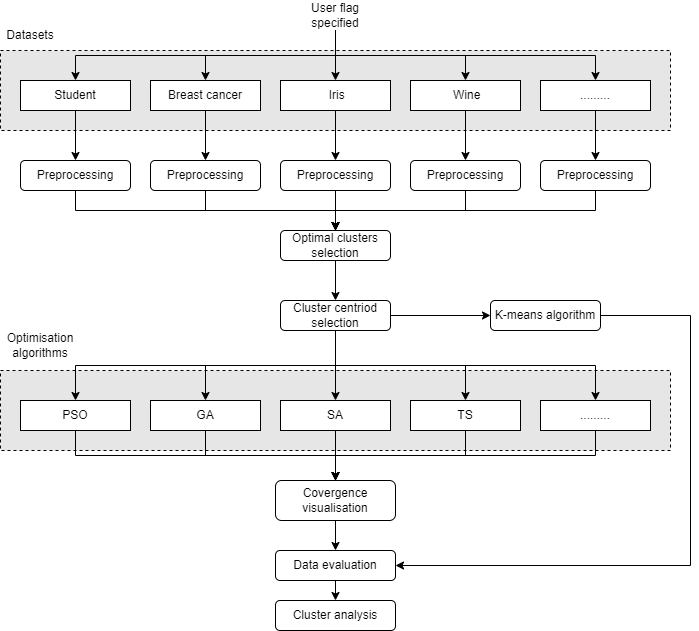

The diagram above was exported from draw.io. Its source (the exported page's mxGraphModel, read from the mxfile embedded in the PNG):
<mxGraphModel dx="1434" dy="738" grid="1" gridSize="10" guides="1" tooltips="1" connect="1" arrows="1" fold="1" page="1" pageScale="1" pageWidth="850" pageHeight="1100" math="0" shadow="0">
  <root>
    <mxCell id="0" />
    <mxCell id="1" parent="0" />
    <mxCell id="G9lmQ8Cx1Pv-nF00VjvS-25" value="" style="rounded=0;whiteSpace=wrap;html=1;fillColor=#E6E6E6;dashed=1;" parent="1" vertex="1">
      <mxGeometry x="80" y="160" width="670" height="80" as="geometry" />
    </mxCell>
    <mxCell id="G9lmQ8Cx1Pv-nF00VjvS-58" style="edgeStyle=orthogonalEdgeStyle;rounded=0;orthogonalLoop=1;jettySize=auto;html=1;exitX=0.5;exitY=1;exitDx=0;exitDy=0;entryX=0.5;entryY=0;entryDx=0;entryDy=0;" parent="1" source="G9lmQ8Cx1Pv-nF00VjvS-21" target="G9lmQ8Cx1Pv-nF00VjvS-33" edge="1">
      <mxGeometry relative="1" as="geometry" />
    </mxCell>
    <mxCell id="G9lmQ8Cx1Pv-nF00VjvS-21" value="Student" style="rounded=0;whiteSpace=wrap;html=1;" parent="1" vertex="1">
      <mxGeometry x="100" y="190" width="110" height="30" as="geometry" />
    </mxCell>
    <mxCell id="G9lmQ8Cx1Pv-nF00VjvS-59" style="edgeStyle=orthogonalEdgeStyle;rounded=0;orthogonalLoop=1;jettySize=auto;html=1;exitX=0.5;exitY=1;exitDx=0;exitDy=0;entryX=0.5;entryY=0;entryDx=0;entryDy=0;" parent="1" source="G9lmQ8Cx1Pv-nF00VjvS-22" target="G9lmQ8Cx1Pv-nF00VjvS-47" edge="1">
      <mxGeometry relative="1" as="geometry" />
    </mxCell>
    <mxCell id="G9lmQ8Cx1Pv-nF00VjvS-22" value="Breast cancer" style="rounded=0;whiteSpace=wrap;html=1;" parent="1" vertex="1">
      <mxGeometry x="230" y="190" width="110" height="30" as="geometry" />
    </mxCell>
    <mxCell id="G9lmQ8Cx1Pv-nF00VjvS-60" style="edgeStyle=orthogonalEdgeStyle;rounded=0;orthogonalLoop=1;jettySize=auto;html=1;exitX=0.5;exitY=1;exitDx=0;exitDy=0;entryX=0.5;entryY=0;entryDx=0;entryDy=0;" parent="1" source="G9lmQ8Cx1Pv-nF00VjvS-23" target="G9lmQ8Cx1Pv-nF00VjvS-48" edge="1">
      <mxGeometry relative="1" as="geometry" />
    </mxCell>
    <mxCell id="G9lmQ8Cx1Pv-nF00VjvS-23" value="&amp;nbsp;Iris" style="rounded=0;whiteSpace=wrap;html=1;" parent="1" vertex="1">
      <mxGeometry x="360" y="190" width="110" height="30" as="geometry" />
    </mxCell>
    <mxCell id="G9lmQ8Cx1Pv-nF00VjvS-61" style="edgeStyle=orthogonalEdgeStyle;rounded=0;orthogonalLoop=1;jettySize=auto;html=1;exitX=0.5;exitY=1;exitDx=0;exitDy=0;entryX=0.5;entryY=0;entryDx=0;entryDy=0;" parent="1" source="G9lmQ8Cx1Pv-nF00VjvS-24" target="G9lmQ8Cx1Pv-nF00VjvS-49" edge="1">
      <mxGeometry relative="1" as="geometry" />
    </mxCell>
    <mxCell id="G9lmQ8Cx1Pv-nF00VjvS-24" value="&amp;nbsp;Wine" style="rounded=0;whiteSpace=wrap;html=1;" parent="1" vertex="1">
      <mxGeometry x="490" y="190" width="110" height="30" as="geometry" />
    </mxCell>
    <mxCell id="G9lmQ8Cx1Pv-nF00VjvS-26" value="Datasets" style="text;html=1;align=center;verticalAlign=middle;whiteSpace=wrap;rounded=0;" parent="1" vertex="1">
      <mxGeometry x="80" y="130" width="60" height="30" as="geometry" />
    </mxCell>
    <mxCell id="G9lmQ8Cx1Pv-nF00VjvS-27" value="" style="rounded=0;whiteSpace=wrap;html=1;fillColor=#E6E6E6;dashed=1;" parent="1" vertex="1">
      <mxGeometry x="80" y="480" width="670" height="80" as="geometry" />
    </mxCell>
    <mxCell id="G9lmQ8Cx1Pv-nF00VjvS-75" style="edgeStyle=orthogonalEdgeStyle;rounded=0;orthogonalLoop=1;jettySize=auto;html=1;exitX=0.5;exitY=1;exitDx=0;exitDy=0;entryX=0.5;entryY=0;entryDx=0;entryDy=0;" parent="1" source="G9lmQ8Cx1Pv-nF00VjvS-28" target="G9lmQ8Cx1Pv-nF00VjvS-45" edge="1">
      <mxGeometry relative="1" as="geometry" />
    </mxCell>
    <mxCell id="G9lmQ8Cx1Pv-nF00VjvS-28" value="PSO" style="rounded=0;whiteSpace=wrap;html=1;" parent="1" vertex="1">
      <mxGeometry x="100" y="510" width="110" height="30" as="geometry" />
    </mxCell>
    <mxCell id="G9lmQ8Cx1Pv-nF00VjvS-76" style="edgeStyle=orthogonalEdgeStyle;rounded=0;orthogonalLoop=1;jettySize=auto;html=1;exitX=0.5;exitY=1;exitDx=0;exitDy=0;entryX=0.5;entryY=0;entryDx=0;entryDy=0;" parent="1" source="G9lmQ8Cx1Pv-nF00VjvS-29" target="G9lmQ8Cx1Pv-nF00VjvS-45" edge="1">
      <mxGeometry relative="1" as="geometry" />
    </mxCell>
    <mxCell id="G9lmQ8Cx1Pv-nF00VjvS-29" value="GA" style="rounded=0;whiteSpace=wrap;html=1;" parent="1" vertex="1">
      <mxGeometry x="230" y="510" width="110" height="30" as="geometry" />
    </mxCell>
    <mxCell id="G9lmQ8Cx1Pv-nF00VjvS-80" style="edgeStyle=orthogonalEdgeStyle;rounded=0;orthogonalLoop=1;jettySize=auto;html=1;exitX=0.5;exitY=1;exitDx=0;exitDy=0;entryX=0.5;entryY=0;entryDx=0;entryDy=0;" parent="1" source="G9lmQ8Cx1Pv-nF00VjvS-30" target="G9lmQ8Cx1Pv-nF00VjvS-45" edge="1">
      <mxGeometry relative="1" as="geometry" />
    </mxCell>
    <mxCell id="G9lmQ8Cx1Pv-nF00VjvS-30" value="SA" style="rounded=0;whiteSpace=wrap;html=1;" parent="1" vertex="1">
      <mxGeometry x="360" y="510" width="110" height="30" as="geometry" />
    </mxCell>
    <mxCell id="G9lmQ8Cx1Pv-nF00VjvS-81" style="edgeStyle=orthogonalEdgeStyle;rounded=0;orthogonalLoop=1;jettySize=auto;html=1;exitX=0.5;exitY=1;exitDx=0;exitDy=0;entryX=0.5;entryY=0;entryDx=0;entryDy=0;" parent="1" source="G9lmQ8Cx1Pv-nF00VjvS-31" target="G9lmQ8Cx1Pv-nF00VjvS-45" edge="1">
      <mxGeometry relative="1" as="geometry" />
    </mxCell>
    <mxCell id="G9lmQ8Cx1Pv-nF00VjvS-31" value="TS" style="rounded=0;whiteSpace=wrap;html=1;" parent="1" vertex="1">
      <mxGeometry x="490" y="510" width="110" height="30" as="geometry" />
    </mxCell>
    <mxCell id="G9lmQ8Cx1Pv-nF00VjvS-32" value="Optimisation algorithms" style="text;html=1;align=center;verticalAlign=middle;whiteSpace=wrap;rounded=0;" parent="1" vertex="1">
      <mxGeometry x="90" y="440" width="60" height="30" as="geometry" />
    </mxCell>
    <mxCell id="G9lmQ8Cx1Pv-nF00VjvS-63" style="edgeStyle=orthogonalEdgeStyle;rounded=0;orthogonalLoop=1;jettySize=auto;html=1;exitX=0.5;exitY=1;exitDx=0;exitDy=0;entryX=0.5;entryY=0;entryDx=0;entryDy=0;" parent="1" source="G9lmQ8Cx1Pv-nF00VjvS-33" target="G9lmQ8Cx1Pv-nF00VjvS-51" edge="1">
      <mxGeometry relative="1" as="geometry" />
    </mxCell>
    <mxCell id="G9lmQ8Cx1Pv-nF00VjvS-33" value="Preprocessing" style="rounded=1;whiteSpace=wrap;html=1;" parent="1" vertex="1">
      <mxGeometry x="100" y="270" width="110" height="30" as="geometry" />
    </mxCell>
    <mxCell id="G9lmQ8Cx1Pv-nF00VjvS-53" style="edgeStyle=orthogonalEdgeStyle;rounded=0;orthogonalLoop=1;jettySize=auto;html=1;exitX=0.5;exitY=1;exitDx=0;exitDy=0;entryX=0.5;entryY=0;entryDx=0;entryDy=0;" parent="1" source="G9lmQ8Cx1Pv-nF00VjvS-40" target="G9lmQ8Cx1Pv-nF00VjvS-23" edge="1">
      <mxGeometry relative="1" as="geometry" />
    </mxCell>
    <mxCell id="G9lmQ8Cx1Pv-nF00VjvS-54" style="edgeStyle=orthogonalEdgeStyle;rounded=0;orthogonalLoop=1;jettySize=auto;html=1;exitX=0.5;exitY=1;exitDx=0;exitDy=0;entryX=0.5;entryY=0;entryDx=0;entryDy=0;" parent="1" source="G9lmQ8Cx1Pv-nF00VjvS-40" target="G9lmQ8Cx1Pv-nF00VjvS-22" edge="1">
      <mxGeometry relative="1" as="geometry" />
    </mxCell>
    <mxCell id="G9lmQ8Cx1Pv-nF00VjvS-55" style="edgeStyle=orthogonalEdgeStyle;rounded=0;orthogonalLoop=1;jettySize=auto;html=1;exitX=0.5;exitY=1;exitDx=0;exitDy=0;entryX=0.5;entryY=0;entryDx=0;entryDy=0;" parent="1" source="G9lmQ8Cx1Pv-nF00VjvS-40" target="G9lmQ8Cx1Pv-nF00VjvS-21" edge="1">
      <mxGeometry relative="1" as="geometry" />
    </mxCell>
    <mxCell id="G9lmQ8Cx1Pv-nF00VjvS-56" style="edgeStyle=orthogonalEdgeStyle;rounded=0;orthogonalLoop=1;jettySize=auto;html=1;exitX=0.5;exitY=1;exitDx=0;exitDy=0;entryX=0.5;entryY=0;entryDx=0;entryDy=0;" parent="1" source="G9lmQ8Cx1Pv-nF00VjvS-40" target="G9lmQ8Cx1Pv-nF00VjvS-24" edge="1">
      <mxGeometry relative="1" as="geometry" />
    </mxCell>
    <mxCell id="G9lmQ8Cx1Pv-nF00VjvS-57" style="edgeStyle=orthogonalEdgeStyle;rounded=0;orthogonalLoop=1;jettySize=auto;html=1;exitX=0.5;exitY=1;exitDx=0;exitDy=0;entryX=0.5;entryY=0;entryDx=0;entryDy=0;" parent="1" source="G9lmQ8Cx1Pv-nF00VjvS-40" target="G9lmQ8Cx1Pv-nF00VjvS-42" edge="1">
      <mxGeometry relative="1" as="geometry" />
    </mxCell>
    <mxCell id="G9lmQ8Cx1Pv-nF00VjvS-40" value="User flag specified" style="text;html=1;align=center;verticalAlign=middle;whiteSpace=wrap;rounded=0;" parent="1" vertex="1">
      <mxGeometry x="385" y="110" width="60" height="30" as="geometry" />
    </mxCell>
    <mxCell id="G9lmQ8Cx1Pv-nF00VjvS-82" style="edgeStyle=orthogonalEdgeStyle;rounded=0;orthogonalLoop=1;jettySize=auto;html=1;exitX=0.5;exitY=1;exitDx=0;exitDy=0;entryX=0.5;entryY=0;entryDx=0;entryDy=0;" parent="1" source="G9lmQ8Cx1Pv-nF00VjvS-41" target="G9lmQ8Cx1Pv-nF00VjvS-45" edge="1">
      <mxGeometry relative="1" as="geometry" />
    </mxCell>
    <mxCell id="G9lmQ8Cx1Pv-nF00VjvS-41" value="........." style="rounded=0;whiteSpace=wrap;html=1;" parent="1" vertex="1">
      <mxGeometry x="620" y="510" width="110" height="30" as="geometry" />
    </mxCell>
    <mxCell id="G9lmQ8Cx1Pv-nF00VjvS-62" style="edgeStyle=orthogonalEdgeStyle;rounded=0;orthogonalLoop=1;jettySize=auto;html=1;exitX=0.5;exitY=1;exitDx=0;exitDy=0;entryX=0.5;entryY=0;entryDx=0;entryDy=0;" parent="1" source="G9lmQ8Cx1Pv-nF00VjvS-42" target="G9lmQ8Cx1Pv-nF00VjvS-50" edge="1">
      <mxGeometry relative="1" as="geometry" />
    </mxCell>
    <mxCell id="G9lmQ8Cx1Pv-nF00VjvS-42" value="........." style="rounded=0;whiteSpace=wrap;html=1;" parent="1" vertex="1">
      <mxGeometry x="620" y="190" width="110" height="30" as="geometry" />
    </mxCell>
    <mxCell id="G9lmQ8Cx1Pv-nF00VjvS-84" style="edgeStyle=orthogonalEdgeStyle;rounded=0;orthogonalLoop=1;jettySize=auto;html=1;exitX=0.5;exitY=1;exitDx=0;exitDy=0;entryX=0.5;entryY=0;entryDx=0;entryDy=0;" parent="1" source="G9lmQ8Cx1Pv-nF00VjvS-44" target="G9lmQ8Cx1Pv-nF00VjvS-46" edge="1">
      <mxGeometry relative="1" as="geometry" />
    </mxCell>
    <mxCell id="G9lmQ8Cx1Pv-nF00VjvS-44" value="Data evaluation" style="rounded=1;whiteSpace=wrap;html=1;" parent="1" vertex="1">
      <mxGeometry x="355" y="660" width="120" height="30" as="geometry" />
    </mxCell>
    <mxCell id="G9lmQ8Cx1Pv-nF00VjvS-83" style="edgeStyle=orthogonalEdgeStyle;rounded=0;orthogonalLoop=1;jettySize=auto;html=1;exitX=0.5;exitY=1;exitDx=0;exitDy=0;entryX=0.5;entryY=0;entryDx=0;entryDy=0;" parent="1" source="G9lmQ8Cx1Pv-nF00VjvS-45" target="G9lmQ8Cx1Pv-nF00VjvS-44" edge="1">
      <mxGeometry relative="1" as="geometry" />
    </mxCell>
    <mxCell id="G9lmQ8Cx1Pv-nF00VjvS-45" value="Covergence visualisation" style="rounded=1;whiteSpace=wrap;html=1;" parent="1" vertex="1">
      <mxGeometry x="355" y="590" width="120" height="40" as="geometry" />
    </mxCell>
    <mxCell id="G9lmQ8Cx1Pv-nF00VjvS-46" value="Cluster analysis" style="rounded=1;whiteSpace=wrap;html=1;" parent="1" vertex="1">
      <mxGeometry x="355" y="710" width="120" height="30" as="geometry" />
    </mxCell>
    <mxCell id="G9lmQ8Cx1Pv-nF00VjvS-64" style="edgeStyle=orthogonalEdgeStyle;rounded=0;orthogonalLoop=1;jettySize=auto;html=1;exitX=0.5;exitY=1;exitDx=0;exitDy=0;entryX=0.5;entryY=0;entryDx=0;entryDy=0;" parent="1" source="G9lmQ8Cx1Pv-nF00VjvS-47" target="G9lmQ8Cx1Pv-nF00VjvS-51" edge="1">
      <mxGeometry relative="1" as="geometry" />
    </mxCell>
    <mxCell id="G9lmQ8Cx1Pv-nF00VjvS-47" value="Preprocessing" style="rounded=1;whiteSpace=wrap;html=1;" parent="1" vertex="1">
      <mxGeometry x="230" y="270" width="110" height="30" as="geometry" />
    </mxCell>
    <mxCell id="G9lmQ8Cx1Pv-nF00VjvS-65" style="edgeStyle=orthogonalEdgeStyle;rounded=0;orthogonalLoop=1;jettySize=auto;html=1;exitX=0.5;exitY=1;exitDx=0;exitDy=0;" parent="1" source="G9lmQ8Cx1Pv-nF00VjvS-48" edge="1">
      <mxGeometry relative="1" as="geometry">
        <mxPoint x="415" y="340" as="targetPoint" />
      </mxGeometry>
    </mxCell>
    <mxCell id="G9lmQ8Cx1Pv-nF00VjvS-48" value="Preprocessing" style="rounded=1;whiteSpace=wrap;html=1;" parent="1" vertex="1">
      <mxGeometry x="360" y="270" width="110" height="30" as="geometry" />
    </mxCell>
    <mxCell id="G9lmQ8Cx1Pv-nF00VjvS-66" style="edgeStyle=orthogonalEdgeStyle;rounded=0;orthogonalLoop=1;jettySize=auto;html=1;exitX=0.5;exitY=1;exitDx=0;exitDy=0;entryX=0.5;entryY=0;entryDx=0;entryDy=0;" parent="1" source="G9lmQ8Cx1Pv-nF00VjvS-49" target="G9lmQ8Cx1Pv-nF00VjvS-51" edge="1">
      <mxGeometry relative="1" as="geometry" />
    </mxCell>
    <mxCell id="G9lmQ8Cx1Pv-nF00VjvS-49" value="Preprocessing" style="rounded=1;whiteSpace=wrap;html=1;" parent="1" vertex="1">
      <mxGeometry x="490" y="270" width="110" height="30" as="geometry" />
    </mxCell>
    <mxCell id="G9lmQ8Cx1Pv-nF00VjvS-68" style="edgeStyle=orthogonalEdgeStyle;rounded=0;orthogonalLoop=1;jettySize=auto;html=1;exitX=0.5;exitY=1;exitDx=0;exitDy=0;entryX=0.5;entryY=0;entryDx=0;entryDy=0;" parent="1" source="G9lmQ8Cx1Pv-nF00VjvS-50" target="G9lmQ8Cx1Pv-nF00VjvS-51" edge="1">
      <mxGeometry relative="1" as="geometry" />
    </mxCell>
    <mxCell id="G9lmQ8Cx1Pv-nF00VjvS-50" value="Preprocessing" style="rounded=1;whiteSpace=wrap;html=1;" parent="1" vertex="1">
      <mxGeometry x="620" y="270" width="110" height="30" as="geometry" />
    </mxCell>
    <mxCell id="G9lmQ8Cx1Pv-nF00VjvS-69" style="edgeStyle=orthogonalEdgeStyle;rounded=0;orthogonalLoop=1;jettySize=auto;html=1;exitX=0.5;exitY=1;exitDx=0;exitDy=0;entryX=0.5;entryY=0;entryDx=0;entryDy=0;" parent="1" source="G9lmQ8Cx1Pv-nF00VjvS-51" target="G9lmQ8Cx1Pv-nF00VjvS-52" edge="1">
      <mxGeometry relative="1" as="geometry" />
    </mxCell>
    <mxCell id="G9lmQ8Cx1Pv-nF00VjvS-51" value="Optimal clusters selection" style="rounded=1;whiteSpace=wrap;html=1;" parent="1" vertex="1">
      <mxGeometry x="360" y="340" width="110" height="30" as="geometry" />
    </mxCell>
    <mxCell id="G9lmQ8Cx1Pv-nF00VjvS-70" style="edgeStyle=orthogonalEdgeStyle;rounded=0;orthogonalLoop=1;jettySize=auto;html=1;exitX=0.5;exitY=1;exitDx=0;exitDy=0;entryX=0.5;entryY=0;entryDx=0;entryDy=0;" parent="1" source="G9lmQ8Cx1Pv-nF00VjvS-52" target="G9lmQ8Cx1Pv-nF00VjvS-28" edge="1">
      <mxGeometry relative="1" as="geometry" />
    </mxCell>
    <mxCell id="G9lmQ8Cx1Pv-nF00VjvS-71" style="edgeStyle=orthogonalEdgeStyle;rounded=0;orthogonalLoop=1;jettySize=auto;html=1;exitX=0.5;exitY=1;exitDx=0;exitDy=0;entryX=0.5;entryY=0;entryDx=0;entryDy=0;" parent="1" source="G9lmQ8Cx1Pv-nF00VjvS-52" target="G9lmQ8Cx1Pv-nF00VjvS-29" edge="1">
      <mxGeometry relative="1" as="geometry" />
    </mxCell>
    <mxCell id="G9lmQ8Cx1Pv-nF00VjvS-72" style="edgeStyle=orthogonalEdgeStyle;rounded=0;orthogonalLoop=1;jettySize=auto;html=1;exitX=0.5;exitY=1;exitDx=0;exitDy=0;entryX=0.5;entryY=0;entryDx=0;entryDy=0;" parent="1" source="G9lmQ8Cx1Pv-nF00VjvS-52" target="G9lmQ8Cx1Pv-nF00VjvS-30" edge="1">
      <mxGeometry relative="1" as="geometry" />
    </mxCell>
    <mxCell id="G9lmQ8Cx1Pv-nF00VjvS-73" style="edgeStyle=orthogonalEdgeStyle;rounded=0;orthogonalLoop=1;jettySize=auto;html=1;exitX=0.5;exitY=1;exitDx=0;exitDy=0;entryX=0.5;entryY=0;entryDx=0;entryDy=0;" parent="1" source="G9lmQ8Cx1Pv-nF00VjvS-52" target="G9lmQ8Cx1Pv-nF00VjvS-31" edge="1">
      <mxGeometry relative="1" as="geometry" />
    </mxCell>
    <mxCell id="G9lmQ8Cx1Pv-nF00VjvS-74" style="edgeStyle=orthogonalEdgeStyle;rounded=0;orthogonalLoop=1;jettySize=auto;html=1;exitX=0.5;exitY=1;exitDx=0;exitDy=0;entryX=0.5;entryY=0;entryDx=0;entryDy=0;" parent="1" source="G9lmQ8Cx1Pv-nF00VjvS-52" target="G9lmQ8Cx1Pv-nF00VjvS-41" edge="1">
      <mxGeometry relative="1" as="geometry" />
    </mxCell>
    <mxCell id="4H2qSul70dcuP0MAjRBZ-2" style="edgeStyle=orthogonalEdgeStyle;rounded=0;orthogonalLoop=1;jettySize=auto;html=1;exitX=1;exitY=0.5;exitDx=0;exitDy=0;entryX=0;entryY=0.5;entryDx=0;entryDy=0;" parent="1" source="G9lmQ8Cx1Pv-nF00VjvS-52" target="4H2qSul70dcuP0MAjRBZ-1" edge="1">
      <mxGeometry relative="1" as="geometry" />
    </mxCell>
    <mxCell id="G9lmQ8Cx1Pv-nF00VjvS-52" value="Cluster centriod selection" style="rounded=1;whiteSpace=wrap;html=1;container=1;" parent="1" vertex="1">
      <mxGeometry x="360" y="410" width="110" height="30" as="geometry">
        <mxRectangle x="360" y="410" width="180" height="30" as="alternateBounds" />
      </mxGeometry>
    </mxCell>
    <mxCell id="4H2qSul70dcuP0MAjRBZ-4" style="edgeStyle=orthogonalEdgeStyle;rounded=0;orthogonalLoop=1;jettySize=auto;html=1;exitX=1;exitY=0.5;exitDx=0;exitDy=0;entryX=1;entryY=0.5;entryDx=0;entryDy=0;" parent="1" source="4H2qSul70dcuP0MAjRBZ-1" target="G9lmQ8Cx1Pv-nF00VjvS-44" edge="1">
      <mxGeometry relative="1" as="geometry">
        <Array as="points">
          <mxPoint x="770" y="425" />
          <mxPoint x="770" y="675" />
        </Array>
      </mxGeometry>
    </mxCell>
    <mxCell id="4H2qSul70dcuP0MAjRBZ-1" value="K-means algorithm" style="rounded=1;whiteSpace=wrap;html=1;" parent="1" vertex="1">
      <mxGeometry x="570" y="410" width="110" height="30" as="geometry" />
    </mxCell>
  </root>
</mxGraphModel>